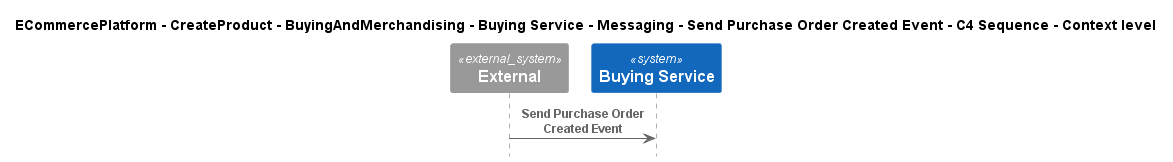

The diagram above was rendered by PlantUML. Its source (embedded in the PNG):
@startuml
!include ..\..\..\..\..\..\..\..\..\.c4s\C4_Sequence.puml

title ECommercePlatform - CreateProduct - BuyingAndMerchandising - Buying Service - Messaging - Send Purchase Order Created Event - C4 Sequence - Context level

System_Ext(C4InterFlow.SoftwareSystems.ExternalSystem, "External", "")
System(ECommercePlatform.CreateProduct.BuyingAndMerchandising.SoftwareSystems.BuyingService, "Buying Service", "")

Rel(C4InterFlow.SoftwareSystems.ExternalSystem, ECommercePlatform.CreateProduct.BuyingAndMerchandising.SoftwareSystems.BuyingService, "Send Purchase Order Created Event")


@enduml